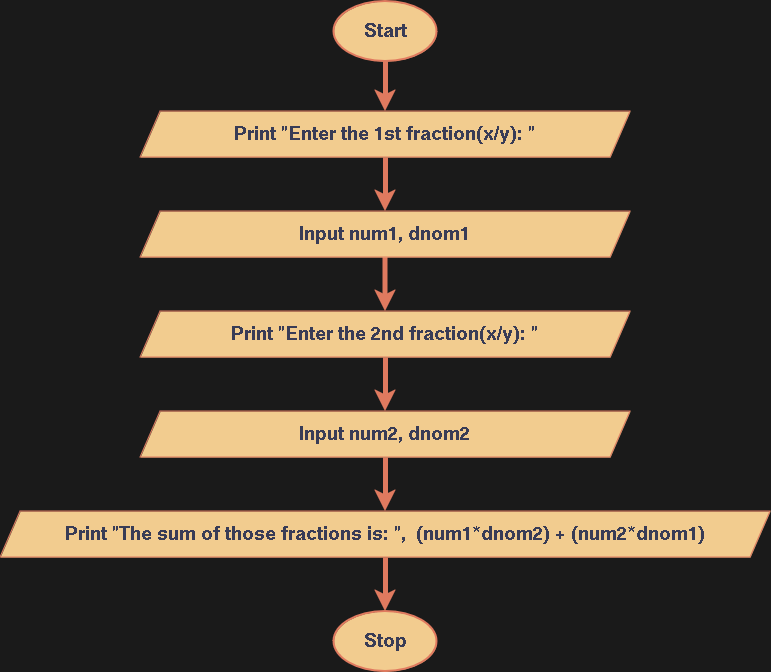

The diagram above was exported from draw.io. Its source (the exported page's mxGraphModel, read from the mxfile embedded in the PNG):
<mxGraphModel dx="1050" dy="823" grid="1" gridSize="10" guides="1" tooltips="1" connect="1" arrows="1" fold="1" page="1" pageScale="1" pageWidth="1169" pageHeight="827" background="#1A1A1A" math="0" shadow="0">
  <root>
    <mxCell id="WIyWlLk6GJQsqaUBKTNV-0" />
    <mxCell id="WIyWlLk6GJQsqaUBKTNV-1" parent="WIyWlLk6GJQsqaUBKTNV-0" />
    <mxCell id="EC7KEdpFA7-M5qW65sH6-85" style="edgeStyle=orthogonalEdgeStyle;rounded=0;orthogonalLoop=1;jettySize=auto;html=1;exitX=0.5;exitY=1;exitDx=0;exitDy=0;exitPerimeter=0;entryX=0.5;entryY=0;entryDx=0;entryDy=0;strokeColor=#E07A5F;fontColor=#393C56;fillColor=#F2CC8F;strokeWidth=5;" edge="1" parent="WIyWlLk6GJQsqaUBKTNV-1" source="EC7KEdpFA7-M5qW65sH6-11" target="EC7KEdpFA7-M5qW65sH6-35">
      <mxGeometry relative="1" as="geometry" />
    </mxCell>
    <mxCell id="EC7KEdpFA7-M5qW65sH6-11" value="&lt;b&gt;&lt;font style=&quot;font-size: 20px;&quot;&gt;Start&lt;/font&gt;&lt;/b&gt;" style="strokeWidth=2;html=1;shape=mxgraph.flowchart.start_1;whiteSpace=wrap;strokeColor=#E07A5F;fontColor=#393C56;fillColor=#F2CC8F;" vertex="1" parent="WIyWlLk6GJQsqaUBKTNV-1">
      <mxGeometry x="483.5" y="70" width="103" height="60" as="geometry" />
    </mxCell>
    <mxCell id="EC7KEdpFA7-M5qW65sH6-31" value="&lt;b&gt;&lt;font style=&quot;font-size: 20px;&quot;&gt;Stop&lt;/font&gt;&lt;/b&gt;" style="strokeWidth=2;html=1;shape=mxgraph.flowchart.start_1;whiteSpace=wrap;strokeColor=#E07A5F;fontColor=#393C56;fillColor=#F2CC8F;direction=west;" vertex="1" parent="WIyWlLk6GJQsqaUBKTNV-1">
      <mxGeometry x="483.5" y="680" width="103" height="60" as="geometry" />
    </mxCell>
    <mxCell id="EC7KEdpFA7-M5qW65sH6-97" style="edgeStyle=orthogonalEdgeStyle;rounded=0;orthogonalLoop=1;jettySize=auto;html=1;exitX=0.5;exitY=1;exitDx=0;exitDy=0;entryX=0.5;entryY=0;entryDx=0;entryDy=0;strokeColor=#E07A5F;fontColor=#393C56;fillColor=#F2CC8F;strokeWidth=5;" edge="1" parent="WIyWlLk6GJQsqaUBKTNV-1" source="EC7KEdpFA7-M5qW65sH6-35" target="EC7KEdpFA7-M5qW65sH6-92">
      <mxGeometry relative="1" as="geometry" />
    </mxCell>
    <mxCell id="EC7KEdpFA7-M5qW65sH6-35" value="&lt;div&gt;Print &quot;Enter the 1st fraction(x/y): &quot;&lt;br&gt;&lt;/div&gt;" style="shape=parallelogram;perimeter=parallelogramPerimeter;whiteSpace=wrap;html=1;fixedSize=1;strokeColor=#E07A5F;fontColor=#393C56;fillColor=#F2CC8F;fontStyle=1;fontSize=20;" vertex="1" parent="WIyWlLk6GJQsqaUBKTNV-1">
      <mxGeometry x="290" y="180" width="490" height="46" as="geometry" />
    </mxCell>
    <mxCell id="EC7KEdpFA7-M5qW65sH6-98" style="edgeStyle=orthogonalEdgeStyle;rounded=0;orthogonalLoop=1;jettySize=auto;html=1;exitX=0.5;exitY=1;exitDx=0;exitDy=0;entryX=0.5;entryY=0;entryDx=0;entryDy=0;strokeColor=#E07A5F;fontColor=#393C56;fillColor=#F2CC8F;strokeWidth=5;" edge="1" parent="WIyWlLk6GJQsqaUBKTNV-1" source="EC7KEdpFA7-M5qW65sH6-92">
      <mxGeometry relative="1" as="geometry">
        <mxPoint x="535" y="380" as="targetPoint" />
      </mxGeometry>
    </mxCell>
    <mxCell id="EC7KEdpFA7-M5qW65sH6-92" value="&lt;div&gt;Input num1, dnom1&lt;br&gt;&lt;/div&gt;" style="shape=parallelogram;perimeter=parallelogramPerimeter;whiteSpace=wrap;html=1;fixedSize=1;strokeColor=#E07A5F;fontColor=#393C56;fillColor=#F2CC8F;fontStyle=1;fontSize=20;" vertex="1" parent="WIyWlLk6GJQsqaUBKTNV-1">
      <mxGeometry x="290" y="280" width="490" height="46" as="geometry" />
    </mxCell>
    <mxCell id="EC7KEdpFA7-M5qW65sH6-101" style="edgeStyle=orthogonalEdgeStyle;rounded=0;orthogonalLoop=1;jettySize=auto;html=1;exitX=0.5;exitY=1;exitDx=0;exitDy=0;entryX=0.5;entryY=0;entryDx=0;entryDy=0;strokeColor=#E07A5F;fontColor=#393C56;fillColor=#F2CC8F;strokeWidth=5;" edge="1" parent="WIyWlLk6GJQsqaUBKTNV-1" source="EC7KEdpFA7-M5qW65sH6-102" target="EC7KEdpFA7-M5qW65sH6-104">
      <mxGeometry relative="1" as="geometry" />
    </mxCell>
    <mxCell id="EC7KEdpFA7-M5qW65sH6-102" value="&lt;div&gt;Print &quot;Enter the 2nd fraction(x/y): &quot;&lt;br&gt;&lt;/div&gt;" style="shape=parallelogram;perimeter=parallelogramPerimeter;whiteSpace=wrap;html=1;fixedSize=1;strokeColor=#E07A5F;fontColor=#393C56;fillColor=#F2CC8F;fontStyle=1;fontSize=20;" vertex="1" parent="WIyWlLk6GJQsqaUBKTNV-1">
      <mxGeometry x="290" y="380" width="490" height="46" as="geometry" />
    </mxCell>
    <mxCell id="EC7KEdpFA7-M5qW65sH6-106" value="" style="edgeStyle=orthogonalEdgeStyle;rounded=0;orthogonalLoop=1;jettySize=auto;html=1;strokeColor=#E07A5F;fontColor=#393C56;fillColor=#F2CC8F;strokeWidth=5;" edge="1" parent="WIyWlLk6GJQsqaUBKTNV-1" source="EC7KEdpFA7-M5qW65sH6-104" target="EC7KEdpFA7-M5qW65sH6-105">
      <mxGeometry relative="1" as="geometry" />
    </mxCell>
    <mxCell id="EC7KEdpFA7-M5qW65sH6-104" value="&lt;div&gt;Input num2, dnom2&lt;br&gt;&lt;/div&gt;" style="shape=parallelogram;perimeter=parallelogramPerimeter;whiteSpace=wrap;html=1;fixedSize=1;strokeColor=#E07A5F;fontColor=#393C56;fillColor=#F2CC8F;fontStyle=1;fontSize=20;" vertex="1" parent="WIyWlLk6GJQsqaUBKTNV-1">
      <mxGeometry x="290" y="480" width="490" height="46" as="geometry" />
    </mxCell>
    <mxCell id="EC7KEdpFA7-M5qW65sH6-105" value="&lt;div&gt;Print &quot;The sum of those fractions is: &quot;,&amp;nbsp; (num1*dnom2) + (num2*dnom1)&lt;br&gt;&lt;/div&gt;" style="shape=parallelogram;perimeter=parallelogramPerimeter;whiteSpace=wrap;html=1;fixedSize=1;strokeColor=#E07A5F;fontColor=#393C56;fillColor=#F2CC8F;fontStyle=1;fontSize=20;" vertex="1" parent="WIyWlLk6GJQsqaUBKTNV-1">
      <mxGeometry x="150" y="580" width="770" height="46" as="geometry" />
    </mxCell>
    <mxCell id="EC7KEdpFA7-M5qW65sH6-107" style="edgeStyle=orthogonalEdgeStyle;rounded=0;orthogonalLoop=1;jettySize=auto;html=1;exitX=0.5;exitY=1;exitDx=0;exitDy=0;entryX=0.5;entryY=1;entryDx=0;entryDy=0;entryPerimeter=0;strokeColor=#E07A5F;fontColor=#393C56;fillColor=#F2CC8F;strokeWidth=5;" edge="1" parent="WIyWlLk6GJQsqaUBKTNV-1" source="EC7KEdpFA7-M5qW65sH6-105" target="EC7KEdpFA7-M5qW65sH6-31">
      <mxGeometry relative="1" as="geometry" />
    </mxCell>
  </root>
</mxGraphModel>